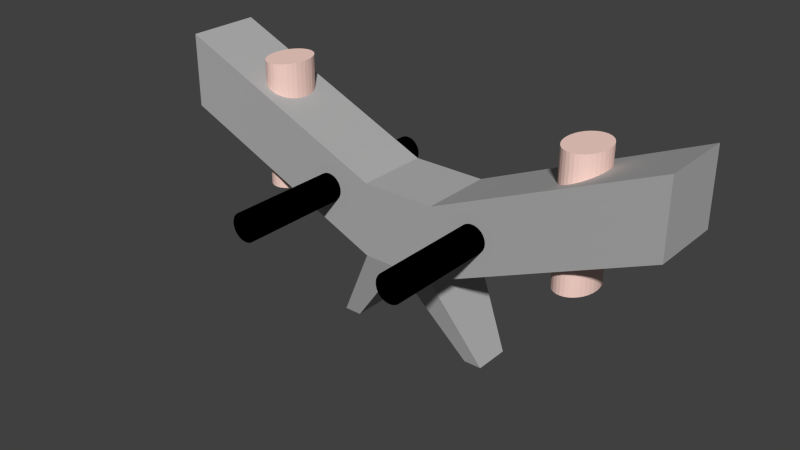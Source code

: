 # Source: RocketEnemyModel.blend  (saved by Blender 2.66.0; exported with 4.5.12 LTS)
import bpy
from mathutils import Matrix  # noqa: F401  (used for matrix-valued properties, if any)

bpy.ops.wm.read_factory_settings(use_empty=True)
scene = bpy.context.scene
scene.name = 'Scene'

# ---- collections
col_collection_1 = bpy.data.collections.new('Collection 1'); scene.collection.children.link(col_collection_1)

# ---- materials (node trees are filled in below, after node groups)
mat_material_002 = bpy.data.materials.new('Material.002')
mat_material_002.alpha_threshold = 0.0
mat_material_002.use_transparent_shadow = False
mat_material_002.diffuse_color = (0.9699, 0.6775, 0.6008, 1.0)
mat_material_002.specular_color = (0.196, 0.196, 0.196)
mat_material_002.roughness = 0.5
mat_material_002.line_color = (0.0, 0.0, 0.0, 1.0)
mat_material_001 = bpy.data.materials.new('Material.001')
mat_material_001.alpha_threshold = 0.0
mat_material_001.use_transparent_shadow = False
mat_material_001.diffuse_color = (0.0, 0.0, 0.0, 1.0)
mat_material_001.roughness = 0.5
mat_material_001.line_color = (0.0, 0.0, 0.0, 1.0)
mat_material = bpy.data.materials.new('Material')
mat_material.alpha_threshold = 0.0
mat_material.use_transparent_shadow = False
mat_material.diffuse_color = (0.4385, 0.4385, 0.4385, 1.0)
mat_material.roughness = 0.5
mat_material.line_color = (0.0, 0.0, 0.0, 1.0)

# ---- material node trees

# ---- world
world_world = bpy.data.worlds.new('World'); scene.world = world_world
world_world.color = (0.05088, 0.05088, 0.05088)
world_world.use_sun_shadow = False
world_world.sun_shadow_jitter_overblur = 0.0
world_world.cycles.sampling_method = 'MANUAL'
world_world.cycles.sample_map_resolution = 256

# ---- meshes
me_cylinder_002 = bpy.data.meshes.new('Cylinder.002')
me_cylinder_002.from_pydata([(-16.7, 1.0, -1.0), (-16.7, 1.0, 1.0), (-16.89, 0.9808, -1.0), (-16.89, 0.9808, 1.0), (-17.08, 0.9239, -1.0), (-17.08, 0.9239, 1.0), (-17.25, 0.8315, -1.0), (-17.25, 0.8315, 1.0), (-17.41, 0.7071, -1.0), (-17.41, 0.7071, 1.0), (-17.53, 0.5556, -1.0), (-17.53, 0.5556, 1.0), (-17.62, 0.3827, -1.0), (-17.62, 0.3827, 1.0), (-17.68, 0.1951, -1.0), (-17.68, 0.1951, 1.0), (-17.7, 7.55e-08, -1.0), (-17.7, 7.55e-08, 1.0), (-17.68, -0.1951, -1.0), (-17.68, -0.1951, 1.0), (-17.62, -0.3827, -1.0), (-17.62, -0.3827, 1.0), (-17.53, -0.5556, -1.0), (-17.53, -0.5556, 1.0), (-17.41, -0.7071, -1.0), (-17.41, -0.7071, 1.0), (-17.25, -0.8315, -1.0), (-17.25, -0.8315, 1.0), (-17.08, -0.9239, -1.0), (-17.08, -0.9239, 1.0), (-16.89, -0.9808, -1.0), (-16.89, -0.9808, 1.0), (-16.7, -1.0, -1.0), (-16.7, -1.0, 1.0), (-16.5, -0.9808, -1.0), (-16.5, -0.9808, 1.0), (-16.32, -0.9239, -1.0), (-16.32, -0.9239, 1.0), (-16.14, -0.8315, -1.0), (-16.14, -0.8315, 1.0), (-15.99, -0.7071, -1.0), (-15.99, -0.7071, 1.0), (-15.87, -0.5556, -1.0), (-15.87, -0.5556, 1.0), (-15.77, -0.3827, -1.0), (-15.77, -0.3827, 1.0), (-15.72, -0.1951, -1.0), (-15.72, -0.1951, 1.0), (-15.7, 9.656e-07, -1.0), (-15.7, 9.656e-07, 1.0), (-15.72, 0.1951, -1.0), (-15.72, 0.1951, 1.0), (-15.77, 0.3827, -1.0), (-15.77, 0.3827, 1.0), (-15.87, 0.5556, -1.0), (-15.87, 0.5556, 1.0), (-15.99, 0.7071, -1.0), (-15.99, 0.7071, 1.0), (-16.14, 0.8315, -1.0), (-16.14, 0.8315, 1.0), (-16.32, 0.9239, -1.0), (-16.32, 0.9239, 1.0), (-16.5, 0.9808, -1.0), (-16.5, 0.9808, 1.0), (0.0, 1.0, -1.0), (0.0, 1.0, 1.0), (0.1951, 0.9808, -1.0), (0.1951, 0.9808, 1.0), (0.3827, 0.9239, -1.0), (0.3827, 0.9239, 1.0), (0.5556, 0.8315, -1.0), (0.5556, 0.8315, 1.0), (0.7071, 0.7071, -1.0), (0.7071, 0.7071, 1.0), (0.8315, 0.5556, -1.0), (0.8315, 0.5556, 1.0), (0.9239, 0.3827, -1.0), (0.9239, 0.3827, 1.0), (0.9808, 0.1951, -1.0), (0.9808, 0.1951, 1.0), (1.0, 7.55e-08, -1.0), (1.0, 7.55e-08, 1.0), (0.9808, -0.1951, -1.0), (0.9808, -0.1951, 1.0), (0.9239, -0.3827, -1.0), (0.9239, -0.3827, 1.0), (0.8315, -0.5556, -1.0), (0.8315, -0.5556, 1.0), (0.7071, -0.7071, -1.0), (0.7071, -0.7071, 1.0), (0.5556, -0.8315, -1.0), (0.5556, -0.8315, 1.0), (0.3827, -0.9239, -1.0), (0.3827, -0.9239, 1.0), (0.1951, -0.9808, -1.0), (0.1951, -0.9808, 1.0), (-3.258e-07, -1.0, -1.0), (-3.258e-07, -1.0, 1.0), (-0.1951, -0.9808, -1.0), (-0.1951, -0.9808, 1.0), (-0.3827, -0.9239, -1.0), (-0.3827, -0.9239, 1.0), (-0.5556, -0.8315, -1.0), (-0.5556, -0.8315, 1.0), (-0.7071, -0.7071, -1.0), (-0.7071, -0.7071, 1.0), (-0.8315, -0.5556, -1.0), (-0.8315, -0.5556, 1.0), (-0.9239, -0.3827, -1.0), (-0.9239, -0.3827, 1.0), (-0.9808, -0.1951, -1.0), (-0.9808, -0.1951, 1.0), (-1.0, 9.656e-07, -1.0), (-1.0, 9.656e-07, 1.0), (-0.9808, 0.1951, -1.0), (-0.9808, 0.1951, 1.0), (-0.9239, 0.3827, -1.0), (-0.9239, 0.3827, 1.0), (-0.8315, 0.5556, -1.0), (-0.8315, 0.5556, 1.0), (-0.7071, 0.7071, -1.0), (-0.7071, 0.7071, 1.0), (-0.5556, 0.8315, -1.0), (-0.5556, 0.8315, 1.0), (-0.3827, 0.9239, -1.0), (-0.3827, 0.9239, 1.0), (-0.1951, 0.9808, -1.0), (-0.1951, 0.9808, 1.0), (-12.53, 2.923, -0.3441), (-12.53, -5.446, -0.3441), (-12.67, 2.923, -0.3483), (-12.67, -5.446, -0.3483), (-12.8, 2.923, -0.3608), (-12.8, -5.446, -0.3608), (-12.92, 2.923, -0.3811), (-12.92, -5.446, -0.3811), (-13.03, 2.923, -0.4085), (-13.03, -5.446, -0.4085), (-13.12, 2.923, -0.4418), (-13.12, -5.446, -0.4418), (-13.18, 2.923, -0.4798), (-13.18, -5.446, -0.4798), (-13.22, 2.923, -0.521), (-13.22, -5.446, -0.521), (-13.24, 2.923, -0.5639), (-13.24, -5.446, -0.5639), (-13.22, 2.923, -0.6068), (-13.22, -5.446, -0.6068), (-13.18, 2.923, -0.648), (-13.18, -5.446, -0.648), (-13.12, 2.923, -0.686), (-13.12, -5.446, -0.686), (-13.03, 2.923, -0.7193), (-13.03, -5.446, -0.7193), (-12.92, 2.923, -0.7467), (-12.92, -5.446, -0.7467), (-12.8, 2.923, -0.767), (-12.8, -5.446, -0.767), (-12.67, 2.923, -0.7795), (-12.67, -5.446, -0.7795), (-12.53, 2.923, -0.7837), (-12.53, -5.446, -0.7837), (-12.39, 2.923, -0.7795), (-12.39, -5.446, -0.7795), (-12.25, 2.923, -0.767), (-12.25, -5.446, -0.767), (-12.13, 2.923, -0.7467), (-12.13, -5.446, -0.7467), (-12.02, 2.923, -0.7193), (-12.02, -5.446, -0.7193), (-11.94, 2.923, -0.686), (-11.94, -5.446, -0.686), (-11.87, 2.923, -0.648), (-11.87, -5.446, -0.648), (-11.83, 2.923, -0.6068), (-11.83, -5.446, -0.6068), (-11.82, 2.923, -0.5639), (-11.82, -5.446, -0.5639), (-11.83, 2.923, -0.521), (-11.83, -5.446, -0.521), (-11.87, 2.923, -0.4798), (-11.87, -5.446, -0.4798), (-11.94, 2.923, -0.4418), (-11.94, -5.446, -0.4418), (-12.02, 2.923, -0.4085), (-12.02, -5.446, -0.4085), (-12.13, 2.923, -0.3811), (-12.13, -5.446, -0.3811), (-12.25, 2.923, -0.3608), (-12.25, -5.446, -0.3608), (-12.39, 2.923, -0.3483), (-12.39, -5.446, -0.3483), (-4.211, 2.923, -0.3348), (-4.211, -5.446, -0.3348), (-4.073, 2.923, -0.3391), (-4.073, -5.446, -0.3391), (-3.939, 2.923, -0.3516), (-3.939, -5.446, -0.3516), (-3.816, 2.923, -0.3719), (-3.816, -5.446, -0.3719), (-3.708, 2.923, -0.3992), (-3.708, -5.446, -0.3992), (-3.62, 2.923, -0.4325), (-3.62, -5.446, -0.4325), (-3.554, 2.923, -0.4705), (-3.554, -5.446, -0.4705), (-3.513, 2.923, -0.5118), (-3.513, -5.446, -0.5118), (-3.5, 2.923, -0.5546), (-3.5, -5.446, -0.5546), (-3.513, 2.923, -0.5975), (-3.513, -5.446, -0.5975), (-3.554, 2.923, -0.6387), (-3.554, -5.446, -0.6387), (-3.62, 2.923, -0.6767), (-3.62, -5.446, -0.6767), (-3.708, 2.923, -0.7101), (-3.708, -5.446, -0.7101), (-3.816, 2.923, -0.7374), (-3.816, -5.446, -0.7374), (-3.939, 2.923, -0.7577), (-3.939, -5.446, -0.7577), (-4.073, 2.923, -0.7702), (-4.073, -5.446, -0.7702), (-4.211, 2.923, -0.7744), (-4.211, -5.446, -0.7744), (-4.35, 2.923, -0.7702), (-4.35, -5.446, -0.7702), (-4.484, 2.923, -0.7577), (-4.484, -5.446, -0.7577), (-4.607, 2.923, -0.7374), (-4.607, -5.446, -0.7374), (-4.715, 2.923, -0.7101), (-4.715, -5.446, -0.7101), (-4.803, 2.923, -0.6767), (-4.803, -5.446, -0.6767), (-4.869, 2.923, -0.6387), (-4.869, -5.446, -0.6387), (-4.909, 2.923, -0.5975), (-4.909, -5.446, -0.5975), (-4.923, 2.923, -0.5546), (-4.923, -5.446, -0.5546), (-4.909, 2.923, -0.5118), (-4.909, -5.446, -0.5118), (-4.869, 2.923, -0.4705), (-4.869, -5.446, -0.4705), (-4.803, 2.923, -0.4325), (-4.803, -5.446, -0.4325), (-4.715, 2.923, -0.3992), (-4.715, -5.446, -0.3992), (-4.607, 2.923, -0.3719), (-4.607, -5.446, -0.3719), (-4.484, 2.923, -0.3516), (-4.484, -5.446, -0.3516), (-4.35, 2.923, -0.3391), (-4.35, -5.446, -0.3391), (-6.476, 1.392, -1.45), (-6.476, -1.392, -1.45), (4.657, -6.139e-07, 0.6164), (4.657, -9.457e-07, 1.195), (-6.476, 1.392, -0.2928), (-6.476, -1.392, -0.2928), (4.657, -1.392, 0.6164), (4.657, 1.392, 0.6164), (-6.476, 1.987e-07, -1.45), (-6.476, 1.392, -0.8715), (-6.476, -1.392, -0.8715), (4.657, -2.821e-07, 0.03774), (4.657, -1.392, 1.195), (4.657, 1.392, 1.195), (-6.476, -4.649e-07, -0.2928), (4.657, -1.392, 0.03774), (-4.161, 0.6769, -2.762), (4.657, 1.392, 0.03774), (-4.161, -0.6769, -2.762), (-4.161, 7.038e-07, -2.762), (-5.072, 0.6769, -2.762), (-5.072, -0.6769, -2.762), (-5.072, 8.249e-07, -2.762), (-10.22, 1.392, -1.45), (-10.22, -1.392, -1.45), (-21.36, -6.139e-07, 0.6164), (-21.36, -9.457e-07, 1.195), (-10.22, 1.392, -0.2928), (-10.22, -1.392, -0.2928), (-21.36, -1.392, 0.6164), (-21.36, 1.392, 0.6164), (-10.22, 1.987e-07, -1.45), (-8.349, 1.392, -1.45), (-10.22, 1.392, -0.8715), (-8.349, -1.392, -1.45), (-10.22, -1.392, -0.8715), (-21.36, -2.821e-07, 0.03774), (-21.36, -1.392, 1.195), (-21.36, 1.392, 1.195), (-10.22, -4.649e-07, -0.2928), (-8.349, 1.392, -0.2928), (-8.349, -1.392, -0.2928), (-21.36, -1.392, 0.03774), (-8.349, 4.475e-07, -1.45), (-8.349, 3.276e-08, -0.2928), (-12.54, 0.6769, -2.762), (-8.349, -1.392, -0.8715), (-21.36, 1.392, 0.03774), (-8.349, 1.392, -0.8715), (-12.54, -0.6769, -2.762), (-12.54, 7.038e-07, -2.762), (-11.63, 0.6769, -2.762), (-11.63, -0.6769, -2.762), (-11.63, 8.249e-07, -2.762)], [], [(0, 2, 3, 1), (2, 4, 5, 3), (4, 6, 7, 5), (6, 8, 9, 7), (8, 10, 11, 9), (10, 12, 13, 11), (12, 14, 15, 13), (14, 16, 17, 15), (16, 18, 19, 17), (18, 20, 21, 19), (20, 22, 23, 21), (22, 24, 25, 23), (24, 26, 27, 25), (26, 28, 29, 27), (28, 30, 31, 29), (30, 32, 33, 31), (32, 34, 35, 33), (34, 36, 37, 35), (36, 38, 39, 37), (38, 40, 41, 39), (40, 42, 43, 41), (42, 44, 45, 43), (44, 46, 47, 45), (46, 48, 49, 47), (48, 50, 51, 49), (50, 52, 53, 51), (52, 54, 55, 53), (54, 56, 57, 55), (56, 58, 59, 57), (58, 60, 61, 59), (3, 5, 7, 9, 11, 13, 15, 17, 19, 21, 23, 25, 27, 29, 31, 33, 35, 37, 39, 41, 43, 45, 47, 49, 51, 53, 55, 57, 59, 61, 63, 1), (62, 0, 1, 63), (60, 62, 63, 61), (0, 62, 60, 58, 56, 54, 52, 50, 48, 46, 44, 42, 40, 38, 36, 34, 32, 30, 28, 26, 24, 22, 20, 18, 16, 14, 12, 10, 8, 6, 4, 2), (64, 65, 67, 66), (66, 67, 69, 68), (68, 69, 71, 70), (70, 71, 73, 72), (72, 73, 75, 74), (74, 75, 77, 76), (76, 77, 79, 78), (78, 79, 81, 80), (80, 81, 83, 82), (82, 83, 85, 84), (84, 85, 87, 86), (86, 87, 89, 88), (88, 89, 91, 90), (90, 91, 93, 92), (92, 93, 95, 94), (94, 95, 97, 96), (96, 97, 99, 98), (98, 99, 101, 100), (100, 101, 103, 102), (102, 103, 105, 104), (104, 105, 107, 106), (106, 107, 109, 108), (108, 109, 111, 110), (110, 111, 113, 112), (112, 113, 115, 114), (114, 115, 117, 116), (116, 117, 119, 118), (118, 119, 121, 120), (120, 121, 123, 122), (122, 123, 125, 124), (67, 65, 127, 125, 123, 121, 119, 117, 115, 113, 111, 109, 107, 105, 103, 101, 99, 97, 95, 93, 91, 89, 87, 85, 83, 81, 79, 77, 75, 73, 71, 69), (126, 127, 65, 64), (124, 125, 127, 126), (64, 66, 68, 70, 72, 74, 76, 78, 80, 82, 84, 86, 88, 90, 92, 94, 96, 98, 100, 102, 104, 106, 108, 110, 112, 114, 116, 118, 120, 122, 124, 126), (128, 130, 131, 129), (130, 132, 133, 131), (132, 134, 135, 133), (134, 136, 137, 135), (136, 138, 139, 137), (138, 140, 141, 139), (140, 142, 143, 141), (142, 144, 145, 143), (144, 146, 147, 145), (146, 148, 149, 147), (148, 150, 151, 149), (150, 152, 153, 151), (152, 154, 155, 153), (154, 156, 157, 155), (156, 158, 159, 157), (158, 160, 161, 159), (160, 162, 163, 161), (162, 164, 165, 163), (164, 166, 167, 165), (166, 168, 169, 167), (168, 170, 171, 169), (170, 172, 173, 171), (172, 174, 175, 173), (174, 176, 177, 175), (176, 178, 179, 177), (178, 180, 181, 179), (180, 182, 183, 181), (182, 184, 185, 183), (184, 186, 187, 185), (186, 188, 189, 187), (131, 133, 135, 137, 139, 141, 143, 145, 147, 149, 151, 153, 155, 157, 159, 161, 163, 165, 167, 169, 171, 173, 175, 177, 179, 181, 183, 185, 187, 189, 191, 129), (190, 128, 129, 191), (188, 190, 191, 189), (128, 190, 188, 186, 184, 182, 180, 178, 176, 174, 172, 170, 168, 166, 164, 162, 160, 158, 156, 154, 152, 150, 148, 146, 144, 142, 140, 138, 136, 134, 132, 130), (192, 193, 195, 194), (194, 195, 197, 196), (196, 197, 199, 198), (198, 199, 201, 200), (200, 201, 203, 202), (202, 203, 205, 204), (204, 205, 207, 206), (206, 207, 209, 208), (208, 209, 211, 210), (210, 211, 213, 212), (212, 213, 215, 214), (214, 215, 217, 216), (216, 217, 219, 218), (218, 219, 221, 220), (220, 221, 223, 222), (222, 223, 225, 224), (224, 225, 227, 226), (226, 227, 229, 228), (228, 229, 231, 230), (230, 231, 233, 232), (232, 233, 235, 234), (234, 235, 237, 236), (236, 237, 239, 238), (238, 239, 241, 240), (240, 241, 243, 242), (242, 243, 245, 244), (244, 245, 247, 246), (246, 247, 249, 248), (248, 249, 251, 250), (250, 251, 253, 252), (195, 193, 255, 253, 251, 249, 247, 245, 243, 241, 239, 237, 235, 233, 231, 229, 227, 225, 223, 221, 219, 217, 215, 213, 211, 209, 207, 205, 203, 201, 199, 197), (254, 255, 193, 192), (252, 253, 255, 254), (192, 194, 196, 198, 200, 202, 204, 206, 208, 210, 212, 214, 216, 218, 220, 222, 224, 226, 228, 230, 232, 234, 236, 238, 240, 242, 244, 246, 248, 250, 252, 254), (299, 288, 276, 278), (288, 256, 272, 276), (260, 270, 259, 269), (275, 274, 277, 278), (272, 275, 278, 276), (270, 261, 268, 259), (264, 256, 273, 267), (290, 299, 278, 277), (264, 257, 274, 275), (270, 300, 297, 261), (260, 296, 300, 270), (265, 260, 269, 263), (257, 264, 267, 271), (256, 265, 263, 273), (261, 266, 262, 268), (266, 257, 271, 262), (257, 266, 302, 290), (266, 261, 297, 302), (263, 269, 259, 258), (273, 263, 258, 267), (267, 258, 262, 271), (258, 259, 268, 262), (260, 265, 304, 296), (265, 256, 288, 304), (256, 264, 275, 272), (257, 290, 277, 274), (299, 309, 307, 288), (288, 307, 301, 279), (283, 294, 282, 295), (306, 309, 308, 305), (301, 307, 309, 306), (295, 282, 293, 284), (287, 292, 303, 279), (290, 308, 309, 299), (287, 306, 305, 280), (295, 284, 297, 300), (283, 295, 300, 296), (289, 286, 294, 283), (280, 298, 292, 287), (279, 303, 286, 289), (284, 293, 285, 291), (291, 285, 298, 280), (280, 290, 302, 291), (291, 302, 297, 284), (286, 281, 282, 294), (303, 292, 281, 286), (292, 298, 285, 281), (281, 285, 293, 282), (283, 296, 304, 289), (289, 304, 288, 279), (279, 301, 306, 287), (280, 305, 308, 290)])
me_cylinder_002.polygons.foreach_set('material_index', [0, 0, 0, 0, 0, 0, 0, 0, 0, 0, 0, 0, 0, 0, 0, 0, 0, 0, 0, 0, 0, 0, 0, 0, 0, 0, 0, 0, 0, 0, 0, 0, 0, 0, 0, 0, 0, 0, 0, 0, 0, 0, 0, 0, 0, 0, 0, 0, 0, 0, 0, 0, 0, 0, 0, 0, 0, 0, 0, 0, 0, 0, 0, 0, 0, 0, 0, 0, 1, 1, 1, 1, 1, 1, 1, 1, 1, 1, 1, 1, 1, 1, 1, 1, 1, 1, 1, 1, 1, 1, 1, 1, 1, 1, 1, 1, 1, 1, 1, 1, 1, 1, 1, 1, 1, 1, 1, 1, 1, 1, 1, 1, 1, 1, 1, 1, 1, 1, 1, 1, 1, 1, 1, 1, 1, 1, 1, 1, 1, 1, 1, 1, 1, 1, 1, 1, 2, 2, 2, 2, 2, 2, 2, 2, 2, 2, 2, 2, 2, 2, 2, 2, 2, 2, 2, 2, 2, 2, 2, 2, 2, 2, 2, 2, 2, 2, 2, 2, 2, 2, 2, 2, 2, 2, 2, 2, 2, 2, 2, 2, 2, 2, 2, 2, 2, 2, 2, 2])
me_cylinder_002.materials.append(mat_material_002)
me_cylinder_002.materials.append(mat_material_001)
me_cylinder_002.materials.append(mat_material)
me_cylinder_002.use_remesh_preserve_volume = False
me_cylinder_002.use_remesh_preserve_attributes = False
me_cylinder_002.use_mirror_vertex_groups = False
me_cylinder_002.update()

# ---- objects
ob_cylinder_002 = bpy.data.objects.new('Cylinder.002', me_cylinder_002)

# ---- transforms, parenting, visibility, modifiers, constraints
ob_cylinder_002.location = (4.457, -2.024e-07, 1.506)
ob_cylinder_002.scale = (0.5338, 0.7186, 1.728)
ob_cylinder_002.lineart.crease_threshold = 0.0

# ---- collection membership
col_collection_1.objects.link(ob_cylinder_002)

# ---- scene / render settings (as saved in the file)
scene.frame_start = 1; scene.frame_end = 250; scene.frame_set(1)
scene.render.engine = 'BLENDER_EEVEE_NEXT'
scene.render.image_settings.color_mode = 'RGB'
scene.render.image_settings.compression = 90
scene.render.resolution_percentage = 50
scene.render.dither_intensity = 0.0
scene.render.bake_margin = 2
scene.cycles.use_denoising = False
scene.cycles.samples = 10
scene.cycles.sampling_pattern = 'TABULATED_SOBOL'
scene.cycles.light_sampling_threshold = 0.0
scene.cycles.use_adaptive_sampling = False
scene.cycles.use_light_tree = False
scene.cycles.blur_glossy = 0.0
scene.cycles.volume_bounces = 1
scene.cycles.pixel_filter_type = 'GAUSSIAN'
scene.cycles.sample_clamp_indirect = 0.0
scene.view_settings.view_transform = 'Standard'
bpy.context.view_layer.update()

# ---- added for rendering (the .blend has no active camera and no usable light): camera, sun
cam_auto = bpy.data.cameras.new('AutoCamera')
cam_auto.lens = 50.0
cam_auto.sensor_width = 36.0
cam_auto.clip_end = 1000.0
ob_auto_camera = bpy.data.objects.new('AutoCamera', cam_auto)
scene.collection.objects.link(ob_auto_camera)
ob_auto_camera.location = (15.3638, -19.3431, 12.4432)
ob_auto_camera.rotation_euler = (1.09748, -7.21219e-08, 0.694738)
scene.camera = ob_auto_camera
light_auto_sun = bpy.data.lights.new('AutoSun', 'SUN')
light_auto_sun.energy = 3.0
light_auto_sun.angle = 0.0523599
ob_auto_sun = bpy.data.objects.new('AutoSun', light_auto_sun)
scene.collection.objects.link(ob_auto_sun)
ob_auto_sun.rotation_euler = (0.872665, 0.174533, 0.523599)
bpy.context.view_layer.update()
